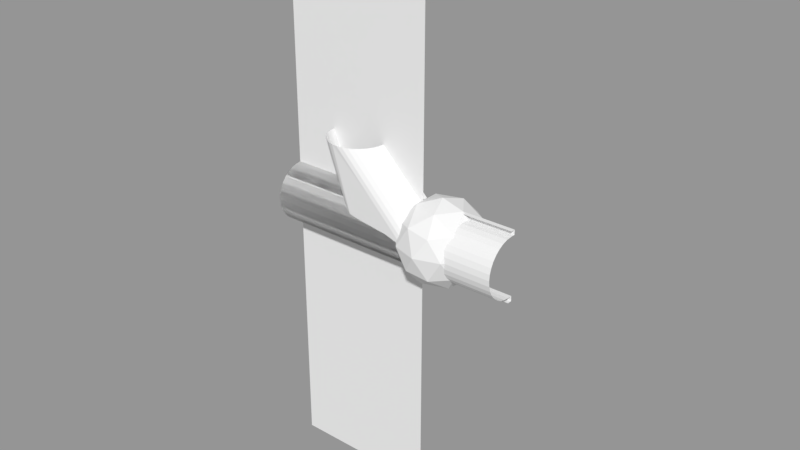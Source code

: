 # Source: Tubes.blend  (saved by Blender 2.79.0; exported with 4.5.12 LTS)
import bpy
from mathutils import Matrix  # noqa: F401  (used for matrix-valued properties, if any)

bpy.ops.wm.read_factory_settings(use_empty=True)
scene = bpy.context.scene
scene.name = 'Scene'

# ---- collections
col_collection_1 = bpy.data.collections.new('Collection 1'); scene.collection.children.link(col_collection_1)

# ---- materials (node trees are filled in below, after node groups)
mat_straighttubemat = bpy.data.materials.new('StraightTubeMat')
mat_straighttubemat.alpha_threshold = 0.0
mat_straighttubemat.use_transparent_shadow = False
mat_straighttubemat.roughness = 0.5
mat_material = bpy.data.materials.new('Material')
mat_material.alpha_threshold = 0.0
mat_material.use_transparent_shadow = False
mat_material.roughness = 0.5
mat_curvetubemat = bpy.data.materials.new('CurveTubeMat')
mat_curvetubemat.alpha_threshold = 0.0
mat_curvetubemat.use_transparent_shadow = False
mat_curvetubemat.roughness = 0.5

# ---- material node trees

# ---- meshes
me_starttube = bpy.data.meshes.new('StartTube')
me_starttube.from_pydata([(-8.097, 31.02, 80.0), (-14.02, 29.22, 80.0), (-19.47, 26.3, 80.0), (-24.26, 22.38, 80.0), (-28.18, 17.59, 80.0), (-31.1, 12.14, 80.0), (-32.9, 6.217, 80.0), (-33.5, 0.06002, 80.0), (-32.9, -6.097, 80.0), (-31.1, -12.02, 80.0), (-28.18, -17.47, 80.0), (-24.26, -22.26, 80.0), (-19.47, -26.18, 80.0), (-14.02, -29.1, 80.0), (-8.097, -30.9, 80.0), (-1.94, -31.5, 80.0), (-1.94, 31.62, 80.0), (-1.94, 31.62, -80.0), (3.0, -31.5, -80.0), (3.0, 31.62, -80.0), (3.0, 31.62, 80.0), (3.0, -31.5, 80.0), (-1.94, -31.5, -80.0), (-8.097, -30.9, -80.0), (-14.02, -29.1, -80.0), (-19.47, -26.18, -80.0), (-24.26, -22.26, -80.0), (-28.18, -17.47, -80.0), (-31.1, -12.02, -80.0), (-32.9, -6.097, -80.0), (-33.5, 0.06002, -80.0), (-32.9, 6.217, -80.0), (-31.1, 12.14, -80.0), (-28.18, 17.59, -80.0), (-24.26, 22.38, -80.0), (-19.47, 26.3, -80.0), (-14.02, 29.22, -80.0), (-8.097, 31.02, -80.0), (-1.94, -36.61, 80.0), (3.0, -36.61, -80.0), (3.0, -36.61, 80.0), (-1.94, -36.61, -80.0), (-1.94, 37.12, 80.0), (-1.94, 37.12, -80.0), (3.0, 37.12, -80.0), (3.0, 37.12, 80.0)], [], [(25, 26, 11, 12), (33, 34, 3, 4), (21, 40, 39, 18), (24, 25, 12, 13), (22, 23, 14, 15), (32, 33, 4, 5), (31, 32, 5, 6), (37, 17, 16, 0), (27, 28, 9, 10), (23, 24, 13, 14), (30, 31, 6, 7), (34, 35, 2, 3), (36, 37, 0, 1), (35, 36, 1, 2), (28, 29, 8, 9), (29, 30, 7, 8), (26, 27, 10, 11), (41, 39, 40, 38), (42, 45, 44, 43), (19, 44, 45, 20), (20, 16, 17, 19), (18, 22, 15, 21)])
_uv = me_starttube.uv_layers.new(name='UVMap')
_uv.uv.foreach_set('vector', [0.1161, 0.0001407, 0.1548, 0.0001406, 0.1548, 0.9999, 0.1161, 0.9999, 0.4254, 0.0001403, 0.4641, 0.0001402, 0.4641, 0.9999, 0.4254, 0.9999, 0.7782, 0.9998, 0.7462, 0.9998, 0.7462, 0.0001403, 0.7782, 0.0001402, 0.07746, 0.0001408, 0.1161, 0.0001407, 0.1161, 0.9999, 0.07746, 0.9999, 0.0001402, 0.000141, 0.0388, 0.0001409, 0.0388, 0.9999, 0.0001427, 0.9999, 0.3867, 0.0001403, 0.4254, 0.0001403, 0.4254, 0.9999, 0.3867, 0.9999, 0.3481, 0.0001403, 0.3867, 0.0001403, 0.3867, 0.9999, 0.3481, 0.9999, 0.58, 0.0001402, 0.6187, 0.0001402, 0.6187, 0.9999, 0.58, 0.9999, 0.1934, 0.0001405, 0.2321, 0.0001405, 0.2321, 0.9999, 0.1934, 0.9999, 0.0388, 0.0001409, 0.07746, 0.0001408, 0.07746, 0.9999, 0.0388, 0.9999, 0.3094, 0.0001404, 0.3481, 0.0001403, 0.3481, 0.9999, 0.3094, 0.9999, 0.4641, 0.0001402, 0.5027, 0.0001402, 0.5027, 0.9999, 0.4641, 0.9999, 0.5414, 0.0001402, 0.58, 0.0001402, 0.58, 0.9999, 0.5414, 0.9999, 0.5027, 0.0001402, 0.5414, 0.0001402, 0.5414, 0.9999, 0.5027, 0.9999, 0.2321, 0.0001405, 0.2708, 0.0001404, 0.2708, 0.9999, 0.2321, 0.9999, 0.2708, 0.0001404, 0.3094, 0.0001404, 0.3094, 0.9999, 0.2708, 0.9999, 0.1548, 0.0001406, 0.1934, 0.0001405, 0.1934, 0.9999, 0.1548, 0.9999, 0.7154, 0.0001402, 0.7462, 0.0001403, 0.7462, 0.9998, 0.7154, 0.9998, 0.7151, 0.9998, 0.6842, 0.9998, 0.6842, 0.0001402, 0.7151, 0.0001402, 0.6498, 0.0001403, 0.6842, 0.0001402, 0.6842, 0.9998, 0.6498, 0.9998, 0.6498, 0.9998, 0.619, 0.9998, 0.619, 0.0001404, 0.6498, 0.0001403, 0.7782, 0.0001402, 0.809, 0.0001402, 0.809, 0.9998, 0.7782, 0.9998])
me_starttube.materials.append(mat_straighttubemat)
me_starttube.use_remesh_preserve_volume = False
me_starttube.use_remesh_preserve_attributes = False
me_starttube.use_mirror_vertex_groups = False
me_starttube.update()
me_starttube_001 = bpy.data.meshes.new('StartTube.001')
me_starttube_001.from_pydata([(-1.94, 31.62, -80.0), (3.0, -31.5, -80.0), (3.0, 31.62, -80.0), (-1.94, -31.5, -80.0), (-8.097, -30.9, -80.0), (-14.02, -29.1, -80.0), (-19.47, -26.18, -80.0), (-24.26, -22.26, -80.0), (-28.18, -17.47, -80.0), (-31.1, -12.02, -80.0), (-32.9, -6.097, -80.0), (-33.5, 0.06002, -80.0), (-32.9, 6.217, -80.0), (-31.1, 12.14, -80.0), (-28.18, 17.59, -80.0), (-24.26, 22.38, -80.0), (-19.47, 26.3, -80.0), (-14.02, 29.22, -80.0), (-8.097, 31.02, -80.0), (3.0, -36.61, -80.0), (-1.94, -36.61, -80.0), (-1.94, 37.12, -80.0), (3.0, 37.12, -80.0), (-1.94, 31.62, -179.2), (3.0, -31.5, -179.2), (3.0, 31.62, -179.2), (-1.94, -31.5, -179.2), (-8.097, -30.9, -179.2), (-14.02, -29.1, -179.2), (-19.47, -26.18, -179.2), (-24.26, -22.26, -179.2), (-28.18, -17.47, -179.2), (-31.1, -12.02, -179.2), (-32.9, -6.097, -179.2), (-33.5, 0.06001, -179.2), (-32.9, 6.217, -179.2), (-31.1, 12.14, -179.2), (-28.18, 17.59, -179.2), (-24.26, 22.38, -179.2), (-19.47, 26.3, -179.2), (-14.02, 29.22, -179.2), (-8.097, 31.02, -179.2), (3.0, -36.61, -179.2), (-1.94, -36.61, -179.2), (-1.94, 37.12, -179.2), (3.0, 37.12, -179.2)], [], [(4, 3, 26, 27), (0, 18, 41, 23), (12, 11, 34, 35), (5, 4, 27, 28), (3, 1, 24, 26), (13, 12, 35, 36), (6, 5, 28, 29), (14, 13, 36, 37), (7, 6, 29, 30), (21, 22, 45, 44), (15, 14, 37, 38), (19, 20, 43, 42), (8, 7, 30, 31), (2, 0, 23, 25), (16, 15, 38, 39), (9, 8, 31, 32), (22, 2, 25, 45), (17, 16, 39, 40), (10, 9, 32, 33), (18, 17, 40, 41), (1, 19, 42, 24), (11, 10, 33, 34)])
_uv = me_starttube_001.uv_layers.new(name='UVMap')
_uv.uv.foreach_set('vector', [0.0388, 0.0001409, 0.0001402, 0.000141, 0.0001402, 0.000141, 0.0388, 0.0001409, 0.6187, 0.0001402, 0.58, 0.0001402, 0.58, 0.0001402, 0.6187, 0.0001402, 0.3481, 0.0001403, 0.3094, 0.0001404, 0.3094, 0.0001404, 0.3481, 0.0001403, 0.07746, 0.0001408, 0.0388, 0.0001409, 0.0388, 0.0001409, 0.07746, 0.0001408, 0.809, 0.0001402, 0.7782, 0.0001402, 0.7782, 0.0001402, 0.809, 0.0001402, 0.3867, 0.0001403, 0.3481, 0.0001403, 0.3481, 0.0001403, 0.3867, 0.0001403, 0.1161, 0.0001407, 0.07746, 0.0001408, 0.07746, 0.0001408, 0.1161, 0.0001407, 0.4254, 0.0001403, 0.3867, 0.0001403, 0.3867, 0.0001403, 0.4254, 0.0001403, 0.1548, 0.0001406, 0.1161, 0.0001407, 0.1161, 0.0001407, 0.1548, 0.0001406, 0.7151, 0.0001402, 0.6842, 0.0001402, 0.6842, 0.0001402, 0.7151, 0.0001402, 0.4641, 0.0001402, 0.4254, 0.0001403, 0.4254, 0.0001403, 0.4641, 0.0001402, 0.7462, 0.0001403, 0.7154, 0.0001402, 0.7154, 0.0001402, 0.7462, 0.0001403, 0.1934, 0.0001405, 0.1548, 0.0001406, 0.1548, 0.0001406, 0.1934, 0.0001405, 0.6498, 0.0001403, 0.619, 0.0001404, 0.619, 0.0001404, 0.6498, 0.0001403, 0.5027, 0.0001402, 0.4641, 0.0001402, 0.4641, 0.0001402, 0.5027, 0.0001402, 0.2321, 0.0001405, 0.1934, 0.0001405, 0.1934, 0.0001405, 0.2321, 0.0001405, 0.6842, 0.0001402, 0.6498, 0.0001403, 0.6498, 0.0001403, 0.6842, 0.0001402, 0.5414, 0.0001402, 0.5027, 0.0001402, 0.5027, 0.0001402, 0.5414, 0.0001402, 0.2708, 0.0001404, 0.2321, 0.0001405, 0.2321, 0.0001405, 0.2708, 0.0001404, 0.58, 0.0001402, 0.5414, 0.0001402, 0.5414, 0.0001402, 0.58, 0.0001402, 0.7782, 0.0001402, 0.7462, 0.0001403, 0.7462, 0.0001403, 0.7782, 0.0001402, 0.3094, 0.0001404, 0.2708, 0.0001404, 0.2708, 0.0001404, 0.3094, 0.0001404])
me_starttube_001.materials.append(mat_straighttubemat)
me_starttube_001.use_remesh_preserve_volume = False
me_starttube_001.use_remesh_preserve_attributes = False
me_starttube_001.use_mirror_vertex_groups = False
me_starttube_001.update()
me_icosphere_001 = bpy.data.meshes.new('Icosphere.001')
me_icosphere_001.from_pydata([(-5.118, 0.0, -45.0), (27.44, -23.66, -20.12), (-17.56, -38.28, -20.12), (-17.56, 38.28, -20.12), (27.44, 23.66, -20.12), (7.32, -38.28, 20.12), (-37.68, -23.66, 20.12), (-37.68, 23.66, 20.12), (7.32, 38.28, 20.12), (35.13, 0.0, 20.12), (-5.118, 0.0, 45.0), (-12.43, -22.5, -38.28), (14.02, -13.91, -38.28), (6.711, -36.41, -23.66), (33.16, 0.0, -23.66), (14.02, 13.91, -38.28), (-28.78, 0.0, -38.28), (-36.09, -22.5, -23.66), (-12.43, 22.5, -38.28), (-36.09, 22.5, -23.66), (6.711, 36.41, -23.66), (37.68, -13.91, 0.0), (37.68, 13.91, 0.0), (-5.118, -45.0, 0.0), (21.33, -36.41, 0.0), (-31.57, -36.41, 0.0), (-31.57, 36.41, 0.0), (21.33, 36.41, 0.0), (-5.118, 45.0, 0.0), (25.85, -22.5, 23.66), (-16.95, -36.41, 23.66), (-16.95, 36.41, 23.66), (25.85, 22.5, 23.66), (2.193, -22.5, 38.28), (18.54, 0.0, 38.28), (-24.26, -13.91, 38.28), (-24.26, 13.91, 38.28), (2.193, 22.5, 38.28), (-5.118, 0.0, -40.0), (23.83, -21.03, -17.89), (-16.17, -34.03, -17.89), (-16.17, 34.03, -17.89), (23.83, 21.03, -17.89), (5.938, -34.03, 17.89), (-34.06, -21.03, 17.89), (-34.06, 21.03, 17.89), (5.938, 34.03, 17.89), (30.66, 0.0, 17.89), (-5.118, 0.0, 40.0), (-11.62, -20.0, -34.03), (11.9, -12.36, -34.03), (5.397, -32.36, -21.03), (28.91, 0.0, -21.03), (11.9, 12.36, -34.03), (-26.15, 0.0, -34.03), (-32.65, -20.0, -21.03), (-11.62, 20.0, -34.03), (-32.65, 20.0, -21.03), (5.397, 32.36, -21.03), (32.92, -12.36, 0.0), (32.92, 12.36, 0.0), (-5.118, -40.0, 0.0), (18.39, -32.36, 0.0), (-28.63, -32.36, 0.0), (-28.63, 32.36, 0.0), (18.39, 32.36, 0.0), (-5.118, 40.0, 0.0), (22.41, -20.0, 21.03), (-15.63, -32.36, 21.03), (-15.63, 32.36, 21.03), (22.41, 20.0, 21.03), (1.381, -20.0, 34.03), (15.91, 0.0, 34.03), (-22.13, -12.36, 34.03), (-22.13, 12.36, 34.03), (1.381, 20.0, 34.03), (-24.26, -13.91, 38.28), (-24.26, 13.91, 38.28), (-22.13, -12.36, 34.03), (-22.13, 12.36, 34.03), (-26.63, -9.088, 30.59), (-26.31, 9.327, 30.84), (-26.24, -8.097, 30.89), (-25.45, -1.94, 31.49), (-25.45, 3.007, 31.49), (-26.24, 9.164, 30.89), (-33.79, -6.978, 31.0), (-33.67, 7.07, 31.09), (-26.89, 9.164, 30.89), (-33.14, -1.94, 31.49), (-33.14, 3.007, 31.49), (-30.17, -8.097, 30.89), (-24.26, 13.91, 38.28), (-22.13, 12.36, 34.03), (-33.67, 7.07, 31.09), (-26.31, 9.327, 30.84), (-33.13, 20.35, 26.27), (-25.76, 15.0, 29.12), (-26.89, 9.164, 30.89), (-25.88, 15.09, 29.09), (-33.06, 9.164, 30.89), (-32.49, 15.09, 29.09), (-22.13, -12.36, 34.03), (-24.26, -13.91, 38.28), (-26.63, -9.088, 30.59), (-33.79, -6.978, 31.0), (-26.33, -15.41, 28.35), (-34.22, -21.14, 24.81), (-31.92, -19.47, 26.17), (-30.17, -8.097, 30.89), (-26.16, -14.02, 29.09), (-33.56, -19.47, 26.17), (-32.9, -14.02, 29.09), (-33.47, -8.097, 30.89), (-28.78, 0.0, -38.28), (-26.15, 0.0, -34.03), (-28.35, 0.0, -31.61), (-32.99, 12.97, -29.85), (-27.4, 3.842, -31.53), (-27.54, 3.007, -31.61), (-34.87, 0.0, -31.61), (-32.96, 9.164, -31.01), (-34.06, 3.007, -31.61), (-28.78, 0.0, -38.28), (-26.15, 0.0, -34.03), (-33.29, -13.9, -29.25), (-27.46, -4.032, -31.41), (-28.35, 0.0, -31.61), (-27.83, -1.94, -31.61), (-30.16, -8.097, -31.01), (-34.87, 0.0, -31.61), (-34.35, -1.94, -31.61), (-33.25, -8.097, -31.01), (-31.57, 36.41, 0.0), (-30.23, 34.57, 0.0), (-32.28, 34.21, -3.742), (-32.9, 34.57, 0.0), (-31.57, -36.41, 0.0), (-33.22, -32.96, 5.439), (-33.68, -33.5, 0.0), (-29.45, -33.5, 0.0), (-31.57, -36.41, 0.0), (-32.7, -32.92, -5.923), (-29.46, -33.5, 0.0), (-33.68, -33.5, 0.0), (-31.57, 36.41, 0.0), (-32.61, 34.22, 3.445), (-30.23, 34.56, 0.0), (-32.91, 34.56, 0.0)], [], [(0, 12, 11), (1, 12, 14), (0, 11, 16), (0, 16, 18), (0, 18, 15), (1, 14, 21), (2, 13, 23), (3, 19, 26), (4, 20, 27), (1, 21, 24), (2, 23, 25), (3, 26, 28), (4, 27, 22), (5, 29, 33), (6, 30, 35), (8, 31, 37), (9, 32, 34), (34, 37, 10), (34, 32, 37), (32, 8, 37), (37, 36, 10), (37, 31, 36), (31, 7, 36), (36, 35, 10), (35, 33, 10), (35, 30, 33), (30, 5, 33), (33, 34, 10), (33, 29, 34), (29, 9, 34), (22, 32, 9), (22, 27, 32), (27, 8, 32), (28, 31, 8), (28, 26, 31), (26, 7, 31), (25, 30, 6), (25, 23, 30), (23, 5, 30), (24, 29, 5), (24, 21, 29), (21, 9, 29), (27, 28, 8), (27, 20, 28), (20, 3, 28), (17, 2, 25), (23, 24, 5), (23, 13, 24), (13, 1, 24), (21, 22, 9), (21, 14, 22), (14, 4, 22), (15, 20, 4), (15, 18, 20), (18, 3, 20), (18, 19, 3), (18, 16, 19), (16, 11, 17), (11, 2, 17), (14, 15, 4), (14, 12, 15), (12, 0, 15), (11, 13, 2), (11, 12, 13), (12, 1, 13), (38, 49, 50), (39, 52, 50), (38, 54, 49), (38, 56, 54), (38, 53, 56), (39, 59, 52), (40, 61, 51), (41, 64, 57), (42, 65, 58), (39, 62, 59), (40, 63, 61), (41, 66, 64), (42, 60, 65), (43, 71, 67), (44, 73, 68), (46, 75, 69), (47, 72, 70), (72, 48, 75), (72, 75, 70), (70, 75, 46), (75, 48, 74), (75, 74, 69), (69, 74, 45), (74, 48, 73), (73, 48, 71), (73, 71, 68), (68, 71, 43), (71, 48, 72), (71, 72, 67), (67, 72, 47), (60, 47, 70), (60, 70, 65), (65, 70, 46), (66, 46, 69), (66, 69, 64), (64, 69, 45), (63, 44, 68), (63, 68, 61), (61, 68, 43), (62, 43, 67), (62, 67, 59), (59, 67, 47), (65, 46, 66), (65, 66, 58), (58, 66, 41), (55, 63, 40), (61, 43, 62), (61, 62, 51), (51, 62, 39), (59, 47, 60), (59, 60, 52), (52, 60, 42), (53, 42, 58), (53, 58, 56), (56, 58, 41), (56, 41, 57), (56, 57, 54), (54, 55, 49), (49, 55, 40), (52, 42, 53), (52, 53, 50), (50, 53, 38), (49, 40, 51), (49, 51, 50), (50, 51, 39), (35, 36, 74, 73), (6, 35, 73, 44), (6, 44, 63, 25), (17, 25, 63, 55), (17, 55, 54, 16), (16, 54, 57, 19), (19, 57, 64, 26), (26, 64, 45, 7), (7, 45, 74, 36), (77, 87, 90, 89, 86, 76), (79, 78, 80, 82, 83, 84, 85, 81), (76, 78, 79, 77), (81, 88, 87, 77, 79), (86, 91, 80, 78, 76), (81, 85, 88), (95, 97, 93), (94, 98, 95, 93, 92), (97, 99, 96, 92, 93), (96, 101, 100, 94, 92), (107, 108, 106, 102, 103), (104, 109, 105, 103, 102), (106, 110, 104, 102), (105, 113, 112, 111, 107, 103), (114, 120, 122, 121, 117), (115, 118, 119, 116), (116, 120, 114, 54), (123, 125, 132, 131, 130), (124, 127, 128, 126), (126, 129, 125, 123, 124), (133, 135, 136), (134, 135, 133), (138, 139, 137), (140, 138, 137), (137, 139, 140), (142, 143, 141), (144, 142, 141), (145, 148, 146), (146, 147, 145)])
me_icosphere_001.use_remesh_preserve_volume = False
me_icosphere_001.use_remesh_preserve_attributes = False
me_icosphere_001.use_mirror_vertex_groups = False
me_icosphere_001.update()
me_icosphere_007 = bpy.data.meshes.new('Icosphere.007')
me_icosphere_007.from_pydata([(-8.955, 11.25, 4.626), (0.3257, -11.25, 1.092), (-4.483, 11.25, 6.862), (3.767, -8.75, 3.721), (3.119, -2.652, -4.495), (8.955, 7.218, -6.656), (8.059, 11.25, -6.862), (8.581, 9.31, -6.862), (1.543, 11.25, -6.862), (2.065, 9.31, -6.862), (3.167, 3.153, -6.255), (5.473, 2.086, -6.255)], [], [(0, 1, 3, 2), (5, 7, 6, 2, 3), (0, 2, 6, 8), (4, 1, 0, 8, 9, 10), (5, 11, 4, 10, 9, 8, 6, 7), (5, 3, 1, 4, 11)])
me_icosphere_007.use_remesh_preserve_volume = False
me_icosphere_007.use_remesh_preserve_attributes = False
me_icosphere_007.use_mirror_vertex_groups = False
me_icosphere_007.update()
me_icosphere_002 = bpy.data.meshes.new('Icosphere.002')
me_icosphere_002.from_pydata([(7.788, -9.207, 4.325), (8.116, 9.207, 4.576), (8.181, -8.217, 4.625), (8.974, -2.059, 5.231), (8.974, 2.888, 5.231), (8.181, 9.045, 4.625), (0.6308, -7.098, 4.735), (0.7565, 6.95, 4.831), (7.537, 9.045, 4.625), (1.28, -2.059, 5.231), (1.28, 2.888, 5.231), (4.253, -8.217, 4.625), (-8.974, -0.1194, -2.603), (-4.721, -0.1194, -5.231), (7.788, -9.207, 4.325), (8.116, 9.207, 4.576), (8.181, -8.217, 4.625), (8.974, -2.059, 5.231), (8.974, 2.888, 5.231), (8.181, 9.045, 4.625), (0.6308, -7.098, 4.735), (0.7565, 6.95, 4.831), (7.537, 9.045, 4.625), (1.28, -2.059, 5.231), (1.28, 2.888, 5.231), (4.253, -8.217, 4.625)], [(0, 2), (2, 3), (3, 4), (4, 5), (5, 1), (7, 8), (8, 1), (6, 9), (9, 10), (10, 7), (0, 11), (11, 6)], [(12, 21, 22, 15, 13), (12, 13, 14, 25, 20), (15, 19, 18, 17, 16, 14, 13), (20, 23, 24, 21, 12), (15, 22, 19), (19, 22, 21, 24, 18), (18, 24, 23, 17), (16, 25, 14), (17, 23, 20, 25, 16)])
me_icosphere_002.use_remesh_preserve_volume = False
me_icosphere_002.use_remesh_preserve_attributes = False
me_icosphere_002.use_mirror_vertex_groups = False
me_icosphere_002.update()
me_icosphere_105 = bpy.data.meshes.new('Icosphere.105')
me_icosphere_105.from_pydata([(-8.986, -11.25, 4.626), (0.2948, 11.25, 1.092), (-4.514, -11.25, 6.862), (3.736, 8.75, 3.721), (8.028, -11.25, -6.862), (3.392, 1.718, -5.102), (8.986, -7.408, -6.779), (5.443, -2.086, -6.255), (8.837, -8.243, -6.862), (1.512, -11.25, -6.862), (3.423, -2.086, -6.255), (2.321, -8.243, -6.862), (8.028, -11.25, -6.862), (3.392, 1.718, -5.102), (8.986, -7.408, -6.779), (5.443, -2.086, -6.255), (8.837, -8.243, -6.862), (1.512, -11.25, -6.862), (3.423, -2.086, -6.255), (2.321, -8.243, -6.862)], [], [(1, 0, 2, 3), (12, 2, 0, 17), (6, 7, 5, 1, 3), (4, 8, 6, 3, 2), (5, 10, 11, 9, 0, 1), (15, 14, 16, 12, 17, 19, 18, 13)])
me_icosphere_105.use_remesh_preserve_volume = False
me_icosphere_105.use_remesh_preserve_attributes = False
me_icosphere_105.use_mirror_vertex_groups = False
me_icosphere_105.update()
me_icosphere_103 = bpy.data.meshes.new('Icosphere.103')
me_icosphere_103.from_pydata([(2.186, -0.9649, -11.83), (-9.643, -9.559, 11.83), (5.627, -3.465, -9.2), (9.643, 8.896, 11.83), (-4.888, -11.1, 11.83), (8.039, 11.1, 11.83), (5.989, 10.74, 8.087), (5.37, 11.1, 11.83)], [], [(3, 4, 2), (1, 4, 3, 5, 7), (0, 6, 5, 3, 2), (0, 2, 4, 1), (7, 6, 0, 1)])
me_icosphere_103.use_remesh_preserve_volume = False
me_icosphere_103.use_remesh_preserve_attributes = False
me_icosphere_103.use_mirror_vertex_groups = False
me_icosphere_103.update()
me_icosphere_101 = bpy.data.meshes.new('Icosphere.101')
me_icosphere_101.from_pydata([(-0.9619, 0.0, -10.06), (-3.51, -13.91, 10.06), (-3.51, 13.91, 10.06), (3.51, 0.0, -7.826), (1.245, -12.36, 10.06), (1.245, 12.36, 10.06)], [], [(0, 1, 2), (3, 5, 4), (1, 4, 5, 2), (2, 5, 3, 0), (0, 3, 4, 1)])
me_icosphere_101.use_remesh_preserve_volume = False
me_icosphere_101.use_remesh_preserve_attributes = False
me_icosphere_101.use_mirror_vertex_groups = False
me_icosphere_101.update()
me_icosphere_100 = bpy.data.meshes.new('Icosphere.100')
me_icosphere_100.from_pydata([(-5.087, 11.25, -8.296), (4.194, -11.25, -11.83), (-7.635, -2.656, 11.83), (-0.6144, 11.25, -6.06), (7.635, -8.75, -9.2), (-2.88, -1.111, 11.83)], [], [(0, 1, 2), (3, 5, 4), (1, 4, 5, 2), (0, 2, 5, 3), (0, 3, 4, 1)])
me_icosphere_100.use_remesh_preserve_volume = False
me_icosphere_100.use_remesh_preserve_attributes = False
me_icosphere_100.use_mirror_vertex_groups = False
me_icosphere_100.update()
me_icosphere_099 = bpy.data.meshes.new('Icosphere.099')
me_icosphere_099.from_pydata([(2.186, 0.4314, -11.83), (-9.643, 9.026, 11.83), (5.627, 2.931, -9.2), (-4.888, 10.57, 11.83), (9.643, -9.429, 11.83), (5.573, -9.993, 5.906), (8.814, -10.57, 11.83), (4.594, -10.57, 11.83)], [], [(1, 0, 5, 7), (3, 4, 2), (0, 2, 4, 6, 5), (0, 1, 3, 2), (6, 7, 5), (3, 1, 7, 6, 4)])
me_icosphere_099.use_remesh_preserve_volume = False
me_icosphere_099.use_remesh_preserve_attributes = False
me_icosphere_099.use_mirror_vertex_groups = False
me_icosphere_099.update()
me_icosphere_092 = bpy.data.meshes.new('Icosphere.092')
me_icosphere_092.from_pydata([(4.21, 1.899, 7.826), (-4.888, 10.57, -10.06), (9.643, -9.432, -10.06), (0.5922, -0.7294, 10.06), (-9.643, 9.023, -10.06), (5.052, -10.03, -4.623), (4.59, -10.57, -10.06), (8.818, -10.57, -10.06)], [], [(1, 0, 2), (4, 6, 5, 3), (0, 3, 5, 7, 2), (1, 4, 3, 0), (5, 6, 7), (2, 7, 6, 4, 1)])
me_icosphere_092.use_remesh_preserve_volume = False
me_icosphere_092.use_remesh_preserve_attributes = False
me_icosphere_092.use_mirror_vertex_groups = False
me_icosphere_092.update()
me_icosphere_086 = bpy.data.meshes.new('Icosphere.086')
me_icosphere_086.from_pydata([(4.21, -2.433, 7.826), (9.643, 8.899, -10.06), (-4.888, -11.1, -10.06), (0.5922, 0.1959, 10.06), (-9.643, -9.556, -10.06), (5.658, 10.76, -6.618), (8.043, 11.1, -10.06), (5.365, 11.1, -10.06)], [], [(1, 0, 2), (1, 6, 5, 3, 0), (0, 3, 4, 2), (2, 4, 7, 6, 1), (5, 7, 4, 3), (6, 7, 5)])
me_icosphere_086.use_remesh_preserve_volume = False
me_icosphere_086.use_remesh_preserve_attributes = False
me_icosphere_086.use_mirror_vertex_groups = False
me_icosphere_086.update()
me_icosphere_085 = bpy.data.meshes.new('Icosphere.085')
me_icosphere_085.from_pydata([(6.927, 9.2, 6.06), (-2.171, 0.5317, -11.83), (1.845, -11.83, 9.2), (3.309, 11.83, 8.296), (-6.927, 2.077, -11.83), (-2.408, -11.83, 11.83)], [], [(1, 0, 2), (4, 5, 3), (0, 3, 5, 2), (2, 5, 4, 1), (0, 1, 4, 3)])
me_icosphere_085.use_remesh_preserve_volume = False
me_icosphere_085.use_remesh_preserve_attributes = False
me_icosphere_085.use_mirror_vertex_groups = False
me_icosphere_085.update()
me_icosphere_084 = bpy.data.meshes.new('Icosphere.084')
me_icosphere_084.from_pydata([(0.3694, -12.36, -11.83), (0.3694, 12.36, -11.83), (4.386, 0.0, 9.2), (-4.386, -13.91, -11.83), (-4.386, 13.91, -11.83), (0.1326, 0.0, 11.83)], [], [(1, 2, 0), (4, 3, 5), (0, 3, 4, 1), (2, 1, 4, 5), (0, 2, 5, 3)])
me_icosphere_084.use_remesh_preserve_volume = False
me_icosphere_084.use_remesh_preserve_attributes = False
me_icosphere_084.use_mirror_vertex_groups = False
me_icosphere_084.update()
me_icosphere_083 = bpy.data.meshes.new('Icosphere.083')
me_icosphere_083.from_pydata([(6.927, -9.2, 6.06), (-2.171, -0.5317, -11.83), (1.845, 11.83, 9.2), (3.309, -11.83, 8.296), (-6.927, -2.077, -11.83), (-2.408, 11.83, 11.83)], [], [(1, 2, 0), (4, 3, 5), (2, 5, 3, 0), (1, 0, 3, 4), (1, 4, 5, 2)])
me_icosphere_083.use_remesh_preserve_volume = False
me_icosphere_083.use_remesh_preserve_attributes = False
me_icosphere_083.use_mirror_vertex_groups = False
me_icosphere_083.update()
me_icosphere_082 = bpy.data.meshes.new('Icosphere.082')
me_icosphere_082.from_pydata([(-3.101, 11.83, -4.365), (-8.818, -11.83, -0.8322), (0.5167, 9.2, -6.602), (-4.565, -11.83, -3.461), (0.9128, -4.759, 6.602), (8.273, -2.502, 6.346), (1.446, 8.525, 1.784), (8.818, 3.169, 4.626), (7.693, -2.664, 6.395), (8.698, 3.256, 4.6), (1.52, -2.664, 6.395), (2.089, 3.256, 4.6)], [], [(0, 1, 4, 10, 11, 6), (2, 7, 5, 3), (1, 3, 5, 8, 4), (0, 6, 9, 7, 2), (0, 2, 3, 1), (8, 10, 4), (7, 9, 11, 10, 8, 5), (6, 11, 9)])
me_icosphere_082.use_remesh_preserve_volume = False
me_icosphere_082.use_remesh_preserve_attributes = False
me_icosphere_082.use_mirror_vertex_groups = False
me_icosphere_082.update()
me_icosphere_080 = bpy.data.meshes.new('Icosphere.080')
me_icosphere_080.from_pydata([(0.7167, -9.2, -6.554), (-4.365, 11.83, -3.413), (-2.901, -11.83, -4.317), (-8.618, 11.83, -0.7842), (8.144, 2.741, 6.143), (0.987, 4.85, 6.554), (8.448, -3.583, 3.903), (0.5595, -9.314, 0.3634), (2.856, -7.646, 1.732), (4.609, 3.731, 6.443), (8.618, -2.189, 4.648), (1.214, -7.646, 1.732), (1.881, -2.189, 4.648), (1.311, 3.731, 6.443)], [], [(1, 4, 10, 6, 0), (3, 2, 7, 11, 12, 13, 5), (0, 6, 8, 7, 2), (1, 3, 5, 9, 4), (1, 0, 2, 3), (8, 11, 7), (8, 6, 10, 12, 11), (9, 13, 12, 10, 4), (5, 13, 9)])
me_icosphere_080.use_remesh_preserve_volume = False
me_icosphere_080.use_remesh_preserve_attributes = False
me_icosphere_080.use_mirror_vertex_groups = False
me_icosphere_080.update()
me_icosphere_102 = bpy.data.meshes.new('Icosphere.102')
me_icosphere_102.from_pydata([(-5.087, -11.25, -8.296), (4.194, 11.25, -11.83), (-7.635, 2.656, 11.83), (-0.6144, -11.25, -6.06), (7.635, 8.75, -9.2), (-2.88, 1.111, 11.83)], [], [(1, 0, 2), (4, 5, 3), (2, 0, 3, 5), (1, 2, 5, 4), (1, 4, 3, 0)])
me_icosphere_102.use_remesh_preserve_volume = False
me_icosphere_102.use_remesh_preserve_attributes = False
me_icosphere_102.use_mirror_vertex_groups = False
me_icosphere_102.update()
me_front = bpy.data.meshes.new('Front')
me_front.from_pydata([(-35.84, 31.02, -80.0), (-29.92, 29.22, -80.0), (-24.47, 26.3, -80.0), (-19.68, 22.38, -80.0), (-15.76, 17.59, -80.0), (-12.84, 12.14, -80.0), (-11.04, 6.217, -80.0), (-10.44, 0.06001, -80.0), (-11.04, -6.097, -80.0), (-12.84, -12.02, -80.0), (-15.76, -17.47, -80.0), (-19.68, -22.26, -80.0), (-24.47, -26.18, -80.0), (-29.92, -29.1, -80.0), (-35.84, -30.9, -80.0), (-42.0, -31.5, -80.0), (-41.99, 31.62, 80.0), (-41.99, -31.5, 80.0), (-35.84, -30.9, 80.0), (-29.91, -29.1, 80.0), (-24.46, -26.18, 80.0), (-19.68, -22.26, 80.0), (-15.75, -17.47, 80.0), (-12.83, -12.02, 80.0), (-11.04, -6.097, 80.0), (-10.43, 0.06003, 80.0), (-11.04, 6.217, 80.0), (-12.83, 12.14, 80.0), (-15.75, 17.59, 80.0), (-19.68, 22.38, 80.0), (-24.46, 26.3, 80.0), (-29.91, 29.22, 80.0), (-35.84, 31.02, 80.0), (-42.0, 31.62, -80.0)], [], [(20, 21, 11, 12), (28, 29, 3, 4), (19, 20, 12, 13), (17, 18, 14, 15), (27, 28, 4, 5), (26, 27, 5, 6), (22, 23, 9, 10), (18, 19, 13, 14), (25, 26, 6, 7), (29, 30, 2, 3), (31, 32, 0, 1), (30, 31, 1, 2), (23, 24, 8, 9), (24, 25, 7, 8), (21, 22, 10, 11), (16, 33, 0, 32)])
_uv = me_front.uv_layers.new(name='UVMap')
_uv.uv.foreach_set('vector', [0.1161, 0.0001407, 0.1548, 0.0001406, 0.1548, 0.9999, 0.1161, 0.9999, 0.4254, 0.0001403, 0.4641, 0.0001402, 0.4641, 0.9999, 0.4254, 0.9999, 0.07746, 0.0001408, 0.1161, 0.0001407, 0.1161, 0.9999, 0.07746, 0.9999, 0.0001402, 0.000141, 0.0388, 0.0001409, 0.0388, 0.9999, 0.0001427, 0.9999, 0.3867, 0.0001403, 0.4254, 0.0001403, 0.4254, 0.9999, 0.3867, 0.9999, 0.3481, 0.0001403, 0.3867, 0.0001403, 0.3867, 0.9999, 0.3481, 0.9999, 0.1934, 0.0001405, 0.2321, 0.0001405, 0.2321, 0.9999, 0.1934, 0.9999, 0.0388, 0.0001409, 0.07746, 0.0001408, 0.07746, 0.9999, 0.0388, 0.9999, 0.3094, 0.0001404, 0.3481, 0.0001403, 0.3481, 0.9999, 0.3094, 0.9999, 0.4641, 0.0001402, 0.5027, 0.0001402, 0.5027, 0.9999, 0.4641, 0.9999, 0.5414, 0.0001402, 0.58, 0.0001402, 0.58, 0.9999, 0.5414, 0.9999, 0.5027, 0.0001402, 0.5414, 0.0001402, 0.5414, 0.9999, 0.5027, 0.9999, 0.2321, 0.0001405, 0.2708, 0.0001404, 0.2708, 0.9999, 0.2321, 0.9999, 0.2708, 0.0001404, 0.3094, 0.0001404, 0.3094, 0.9999, 0.2708, 0.9999, 0.1548, 0.0001406, 0.1934, 0.0001405, 0.1934, 0.9999, 0.1548, 0.9999, 0.0, 0.0, 0.0, 0.0, 0.58, 0.9999, 0.58, 0.0001402])
me_front.materials.append(mat_straighttubemat)
me_front.use_remesh_preserve_volume = False
me_front.use_remesh_preserve_attributes = False
me_front.use_mirror_vertex_groups = False
me_front.update()
me_plane = bpy.data.meshes.new('Plane')
me_plane.from_pydata([(-300.0, -80.0, -1.642e-05), (300.0, -80.0, 9.616e-06), (-300.0, 80.0, -9.514e-06), (300.0, 80.0, 1.652e-05)], [], [(0, 1, 3, 2)])
_uv = me_plane.uv_layers.new(name='UVMap')
_uv.uv.foreach_set('vector', [9.998e-05, 0.0001004, 0.9999, 9.998e-05, 0.9999, 0.9999, 0.0001004, 0.9999])
me_plane.use_remesh_preserve_volume = False
me_plane.use_remesh_preserve_attributes = False
me_plane.use_mirror_vertex_groups = False
me_plane.update()
me_sphere = bpy.data.meshes.new('Sphere')
me_sphere.from_pydata([(1.377, 5.051, 4.744), (1.377, 3.324, -5.049), (1.377, 3.324, 5.049), (2.598, 4.545, 4.744), (3.672, 5.619, 3.868), (4.469, 6.416, 2.524), (4.893, 6.84, 0.8767), (4.893, 6.84, -0.8767), (4.469, 6.416, -2.524), (3.672, 5.619, -3.868), (2.598, 4.545, -4.744), (3.104, 3.324, 4.744), (4.622, 3.324, 3.868), (5.749, 3.324, 2.524), (6.349, 3.324, 0.8767), (6.349, 3.324, -0.8767), (5.749, 3.324, -2.524), (4.622, 3.324, -3.868), (3.104, 3.324, -4.744), (2.598, 2.103, 4.744), (3.672, 1.029, 3.868), (4.469, 0.2322, 2.524), (4.893, -0.1919, 0.8767), (4.893, -0.1919, -0.8767), (4.469, 0.2322, -2.524), (3.672, 1.029, -3.868), (2.598, 2.103, -4.744), (1.377, 1.597, 4.744), (1.377, 0.07863, 3.868), (1.377, -1.048, 2.524), (1.377, -1.648, 0.8767), (1.377, -1.648, -0.8767), (1.377, -1.048, -2.524), (1.377, 0.07863, -3.868), (1.377, 1.597, -4.744), (0.1557, 2.103, 4.744), (-0.918, 1.029, 3.868), (-1.715, 0.2322, 2.524), (-2.139, -0.1919, 0.8767), (-2.139, -0.1919, -0.8767), (-1.715, 0.2322, -2.524), (-0.918, 1.029, -3.868), (0.1557, 2.103, -4.744), (-0.3501, 3.324, 4.744), (-1.869, 3.324, 3.868), (-2.996, 3.324, 2.524), (-3.595, 3.324, 0.8767), (-3.595, 3.324, -0.8767), (-2.996, 3.324, -2.524), (-1.869, 3.324, -3.868), (-0.3501, 3.324, -4.744), (0.1557, 4.545, 4.744), (-0.918, 5.619, 3.868), (-1.715, 6.416, 2.524), (-2.139, 6.84, 0.8767), (-2.139, 6.84, -0.8767), (-1.715, 6.416, -2.524), (-0.918, 5.619, -3.868), (0.1557, 4.545, -4.744), (1.377, 6.569, 3.868), (1.377, 7.696, 2.524), (1.377, 8.296, 0.8767), (1.377, 8.296, -0.8767), (1.377, 7.696, -2.524), (1.377, 6.569, -3.868), (1.377, 5.051, -4.744), (5.3, -8.111, 5.955), (5.3, -8.111, -5.955), (-9.483, -1.989, 5.955), (-9.483, -1.989, -5.955), (1.306, 4.629, 4.056), (1.306, 3.153, -4.317), (1.306, 3.153, 4.317), (2.35, 4.197, 4.056), (3.268, 5.115, 3.307), (3.949, 5.796, 2.158), (4.312, 6.159, 0.7496), (4.312, 6.159, -0.7496), (3.949, 5.796, -2.158), (3.268, 5.115, -3.307), (2.35, 4.197, -4.056), (2.782, 3.153, 4.056), (4.08, 3.153, 3.307), (5.044, 3.153, 2.158), (5.557, 3.153, 0.7496), (5.557, 3.153, -0.7496), (5.044, 3.153, -2.158), (4.08, 3.153, -3.307), (2.782, 3.153, -4.056), (2.35, 2.109, 4.056), (3.268, 1.191, 3.307), (3.949, 0.5093, 2.158), (4.312, 0.1467, 0.7496), (4.312, 0.1467, -0.7496), (3.949, 0.5093, -2.158), (3.268, 1.191, -3.307), (2.35, 2.109, -4.056), (1.306, 1.676, 4.056), (1.306, 0.378, 3.307), (1.306, -0.5856, 2.158), (1.306, -1.098, 0.7496), (1.306, -1.098, -0.7496), (1.306, -0.5856, -2.158), (1.306, 0.378, -3.307), (1.306, 1.676, -4.056), (0.2619, 2.109, 4.056), (-0.6562, 1.191, 3.307), (-1.338, 0.5093, 2.158), (-1.7, 0.1467, 0.7496), (-1.7, 0.1467, -0.7496), (-1.338, 0.5093, -2.158), (-0.6562, 1.191, -3.307), (0.2619, 2.109, -4.056), (-0.1706, 3.153, 4.056), (-1.469, 3.153, 3.307), (-2.432, 3.153, 2.158), (-2.945, 3.153, 0.7496), (-2.945, 3.153, -0.7496), (-2.432, 3.153, -2.158), (-1.469, 3.153, -3.307), (-0.1706, 3.153, -4.056), (0.2619, 4.197, 4.056), (-0.6562, 5.115, 3.307), (-1.338, 5.796, 2.158), (-1.7, 6.159, 0.7496), (-1.7, 6.159, -0.7496), (-1.338, 5.796, -2.158), (-0.6562, 5.115, -3.307), (0.2619, 4.197, -4.056), (1.306, 5.927, 3.307), (1.306, 6.891, 2.158), (1.306, 7.404, 0.7496), (1.306, 7.404, -0.7496), (1.306, 6.891, -2.158), (1.306, 5.927, -3.307), (1.306, 4.629, -4.056)], [], [(65, 64, 9, 10), (62, 61, 6, 7), (59, 0, 3, 4), (1, 65, 10), (63, 62, 7, 8), (60, 59, 4, 5), (64, 63, 8, 9), (61, 60, 5, 6), (0, 2, 3), (3, 2, 11), (7, 6, 14, 15), (1, 10, 18), (14, 13, 21, 22), (11, 2, 19), (18, 17, 25, 26), (15, 14, 22, 23), (12, 11, 19, 20), (1, 18, 26), (16, 15, 23, 24), (13, 12, 20, 21), (17, 16, 24, 25), (1, 26, 34), (19, 2, 27), (23, 22, 30, 31), (33, 32, 40, 41), (30, 29, 37, 38), (27, 2, 35), (34, 33, 41, 42), (39, 31, 67, 69), (28, 27, 35, 36), (1, 34, 42), (32, 31, 39, 40), (29, 28, 36, 37), (39, 38, 46, 47), (1, 42, 50), (35, 2, 43), (48, 47, 55, 56), (45, 44, 52, 53), (49, 48, 56, 57), (46, 45, 53, 54), (43, 2, 51), (50, 49, 57, 58), (47, 46, 54, 55), (44, 43, 51, 52), (1, 50, 58), (51, 2, 0), (55, 54, 61, 62), (1, 58, 65), (30, 38, 68, 66), (38, 39, 69, 68), (31, 30, 66, 67), (135, 80, 79, 134), (132, 77, 76, 131), (129, 74, 73, 70), (71, 80, 135), (133, 78, 77, 132), (130, 75, 74, 129), (134, 79, 78, 133), (131, 76, 75, 130), (70, 73, 72), (73, 81, 72), (77, 85, 84, 76), (71, 88, 80), (84, 92, 91, 83), (81, 89, 72), (88, 96, 95, 87), (85, 93, 92, 84), (82, 90, 89, 81), (71, 96, 88), (86, 94, 93, 85), (83, 91, 90, 82), (87, 95, 94, 86), (71, 104, 96), (89, 97, 72), (93, 101, 100, 92), (103, 111, 110, 102), (100, 108, 107, 99), (97, 105, 72), (104, 112, 111, 103), (98, 106, 105, 97), (71, 112, 104), (102, 110, 109, 101), (99, 107, 106, 98), (109, 117, 116, 108), (71, 120, 112), (105, 113, 72), (118, 126, 125, 117), (115, 123, 122, 114), (119, 127, 126, 118), (116, 124, 123, 115), (113, 121, 72), (120, 128, 127, 119), (117, 125, 124, 116), (114, 122, 121, 113), (71, 128, 120), (121, 70, 72), (125, 132, 131, 124), (71, 135, 128), (108, 100, 101, 109), (3, 11, 81, 73), (12, 82, 81, 11), (13, 83, 82, 12), (14, 84, 83, 13), (6, 76, 84, 14), (6, 5, 75, 76), (5, 4, 74, 75), (4, 3, 73, 74), (51, 0, 70, 121), (59, 129, 70, 0), (60, 130, 129, 59), (61, 131, 130, 60), (54, 124, 131, 61), (54, 53, 123, 124), (53, 52, 122, 123), (52, 51, 121, 122), (43, 113, 105, 35), (44, 114, 113, 43), (45, 115, 114, 44), (46, 116, 115, 45), (46, 38, 108, 116), (38, 37, 107, 108), (37, 36, 106, 107), (36, 35, 105, 106), (27, 97, 89, 19), (28, 98, 97, 27), (29, 99, 98, 28), (30, 100, 99, 29), (22, 92, 100, 30), (22, 21, 91, 92), (21, 20, 90, 91), (20, 19, 89, 90), (15, 85, 77, 7), (16, 86, 85, 15), (8, 7, 77, 78), (17, 87, 86, 16), (9, 8, 78, 79), (18, 88, 87, 17), (10, 9, 79, 80), (10, 80, 88, 18), (55, 62, 132, 125), (63, 133, 132, 62), (64, 134, 133, 63), (65, 135, 134, 64), (56, 55, 125, 126), (57, 56, 126, 127), (58, 57, 127, 128), (58, 128, 135, 65), (39, 47, 117, 109), (48, 118, 117, 47), (40, 39, 109, 110), (49, 119, 118, 48), (50, 120, 119, 49), (41, 40, 110, 111), (42, 41, 111, 112), (42, 112, 120, 50), (31, 101, 93, 23), (32, 102, 101, 31), (33, 103, 102, 32), (34, 104, 103, 33), (34, 26, 96, 104), (26, 25, 95, 96), (25, 24, 94, 95), (24, 23, 93, 94)])
_uv = me_sphere.uv_layers.new(name='UVMap')
_uv.uv.foreach_set('vector', [0.3028, 0.3007, 0.3198, 0.349, 0.2472, 0.349, 0.2642, 0.3007, 0.3391, 0.4494, 0.3391, 0.5006, 0.2279, 0.5006, 0.2279, 0.4494, 0.3198, 0.6011, 0.3028, 0.6494, 0.2642, 0.6494, 0.2472, 0.6011, 0.8021, 0.8466, 0.8215, 0.7997, 0.849, 0.8271, 0.3324, 0.3986, 0.3391, 0.4494, 0.2279, 0.4494, 0.2346, 0.3986, 0.3324, 0.5514, 0.3198, 0.6011, 0.2472, 0.6011, 0.2346, 0.5514, 0.3198, 0.349, 0.3324, 0.3986, 0.2346, 0.3986, 0.2472, 0.349, 0.3391, 0.5006, 0.3324, 0.5514, 0.2346, 0.5514, 0.2279, 0.5006, 0.849, 0.6894, 0.8021, 0.7088, 0.8215, 0.6619, 0.8215, 0.6619, 0.8021, 0.7088, 0.7827, 0.6619, 0.0003415, 0.3958, 0.0003415, 0.3446, 0.1115, 0.3446, 0.1115, 0.3958, 0.8021, 0.8466, 0.849, 0.8271, 0.849, 0.866, 0.1307, 0.7967, 0.124, 0.8475, 0.02624, 0.8475, 0.01954, 0.7967, 0.7827, 0.6619, 0.8021, 0.7088, 0.7552, 0.6894, 0.09442, 0.5968, 0.1114, 0.6451, 0.03884, 0.6451, 0.05581, 0.5968, 0.1307, 0.7455, 0.1307, 0.7967, 0.01954, 0.7967, 0.01954, 0.7455, 0.1114, 0.8971, 0.09442, 0.9455, 0.05581, 0.9455, 0.03884, 0.8971, 0.8021, 0.8466, 0.849, 0.866, 0.8215, 0.8935, 0.124, 0.6947, 0.1307, 0.7455, 0.01954, 0.7455, 0.02624, 0.6947, 0.124, 0.8475, 0.1114, 0.8971, 0.03884, 0.8971, 0.02624, 0.8475, 0.1114, 0.6451, 0.124, 0.6947, 0.02624, 0.6947, 0.03884, 0.6451, 0.8021, 0.8466, 0.8215, 0.8935, 0.7827, 0.8935, 0.7552, 0.6894, 0.8021, 0.7088, 0.7552, 0.7282, 0.9324, 0.639, 0.9836, 0.639, 0.9836, 0.7502, 0.9324, 0.7502, 0.3034, 0.7664, 0.2538, 0.779, 0.2538, 0.6813, 0.3034, 0.6939, 0.4919, 0.653, 0.4852, 0.7038, 0.3874, 0.7038, 0.3807, 0.653, 0.7552, 0.7282, 0.8021, 0.7088, 0.7827, 0.7557, 0.3517, 0.7494, 0.3034, 0.7664, 0.3034, 0.6939, 0.3517, 0.7108, 0.2393, 0.0003415, 0.3424, 0.04179, 0.434, 0.2916, 0.0003415, 0.1173, 0.4726, 0.7534, 0.4556, 0.8018, 0.417, 0.8018, 0.4, 0.7534, 0.8021, 0.8466, 0.7827, 0.8935, 0.7552, 0.866, 0.2538, 0.779, 0.203, 0.7857, 0.203, 0.6746, 0.2538, 0.6813, 0.4852, 0.7038, 0.4726, 0.7534, 0.4, 0.7534, 0.3874, 0.7038, 0.203, 0.8698, 0.203, 0.8186, 0.3141, 0.8186, 0.3141, 0.8698, 0.8021, 0.8466, 0.7552, 0.866, 0.7552, 0.8271, 0.7827, 0.7557, 0.8021, 0.7088, 0.8215, 0.7557, 0.4919, 0.3959, 0.4986, 0.4467, 0.3874, 0.4467, 0.3941, 0.3959, 0.4919, 0.5487, 0.4793, 0.5983, 0.4067, 0.5983, 0.3941, 0.5487, 0.4793, 0.3463, 0.4919, 0.3959, 0.3941, 0.3959, 0.4067, 0.3463, 0.4986, 0.4979, 0.4919, 0.5487, 0.3941, 0.5487, 0.3874, 0.4979, 0.8215, 0.7557, 0.8021, 0.7088, 0.849, 0.7282, 0.4623, 0.298, 0.4793, 0.3463, 0.4067, 0.3463, 0.4237, 0.298, 0.4986, 0.4467, 0.4986, 0.4979, 0.3874, 0.4979, 0.3874, 0.4467, 0.4793, 0.5983, 0.4623, 0.6466, 0.4237, 0.6466, 0.4067, 0.5983, 0.8021, 0.8466, 0.7552, 0.8271, 0.7827, 0.7997, 0.849, 0.7282, 0.8021, 0.7088, 0.849, 0.6894, 0.3647, 0.8773, 0.3647, 0.826, 0.4758, 0.826, 0.4758, 0.8773, 0.8021, 0.8466, 0.7827, 0.7997, 0.8215, 0.7997, 0.639, 0.3994, 0.6805, 0.2963, 0.9303, 0.2047, 0.756, 0.6384, 0.6805, 0.2963, 0.639, 0.2662, 0.6487, 0.0003415, 0.9303, 0.2047, 0.3424, 0.04179, 0.3725, 0.0003417, 0.6384, 0.01002, 0.434, 0.2916, 0.6701, 0.639, 0.7031, 0.639, 0.7176, 0.6804, 0.6555, 0.6804, 0.639, 0.7662, 0.7341, 0.7662, 0.7341, 0.81, 0.639, 0.81, 0.6555, 0.8959, 0.7176, 0.8959, 0.7031, 0.9372, 0.6701, 0.9372, 0.9127, 0.7911, 0.9294, 0.8313, 0.8961, 0.8313, 0.6448, 0.7228, 0.7283, 0.7228, 0.7341, 0.7662, 0.639, 0.7662, 0.6448, 0.8534, 0.7283, 0.8534, 0.7176, 0.8959, 0.6555, 0.8959, 0.6555, 0.6804, 0.7176, 0.6804, 0.7283, 0.7228, 0.6448, 0.7228, 0.639, 0.81, 0.7341, 0.81, 0.7283, 0.8534, 0.6448, 0.8534, 0.9529, 0.8555, 0.9529, 0.8888, 0.9127, 0.8722, 0.9529, 0.8888, 0.9294, 0.9124, 0.9127, 0.8722, 0.01223, 0.4194, 0.1073, 0.4194, 0.1073, 0.4632, 0.01223, 0.4632, 0.9127, 0.7911, 0.9529, 0.8077, 0.9294, 0.8313, 0.1073, 0.4632, 0.2023, 0.4632, 0.1966, 0.5066, 0.113, 0.5066, 0.9294, 0.9124, 0.8961, 0.9124, 0.9127, 0.8722, 0.1383, 0.2923, 0.1713, 0.2923, 0.1858, 0.3336, 0.1238, 0.3336, 0.1073, 0.4194, 0.2023, 0.4194, 0.2023, 0.4632, 0.1073, 0.4632, 0.1238, 0.5491, 0.1858, 0.5491, 0.1713, 0.5904, 0.1383, 0.5904, 0.9127, 0.7911, 0.9529, 0.7744, 0.9529, 0.8077, 0.113, 0.376, 0.1966, 0.376, 0.2023, 0.4194, 0.1073, 0.4194, 0.113, 0.5066, 0.1966, 0.5066, 0.1858, 0.5491, 0.1238, 0.5491, 0.1238, 0.3336, 0.1858, 0.3336, 0.1966, 0.376, 0.113, 0.376, 0.9127, 0.7911, 0.9294, 0.7509, 0.9529, 0.7744, 0.8961, 0.9124, 0.8725, 0.8888, 0.9127, 0.8722, 0.9163, 0.6509, 0.9163, 0.746, 0.8725, 0.746, 0.8725, 0.6509, 0.535, 0.3336, 0.597, 0.3336, 0.6078, 0.376, 0.5242, 0.376, 0.5185, 0.4632, 0.6135, 0.4632, 0.6078, 0.5066, 0.5242, 0.5066, 0.8725, 0.8888, 0.8725, 0.8555, 0.9127, 0.8722, 0.5495, 0.2923, 0.5825, 0.2923, 0.597, 0.3336, 0.535, 0.3336, 0.535, 0.5491, 0.597, 0.5491, 0.5825, 0.5904, 0.5495, 0.5904, 0.9127, 0.7911, 0.8961, 0.7509, 0.9294, 0.7509, 0.5242, 0.376, 0.6078, 0.376, 0.6135, 0.4194, 0.5185, 0.4194, 0.5242, 0.5066, 0.6078, 0.5066, 0.597, 0.5491, 0.535, 0.5491, 0.2072, 0.8858, 0.3022, 0.8858, 0.3022, 0.9296, 0.2072, 0.9296, 0.9127, 0.7911, 0.8725, 0.7744, 0.8961, 0.7509, 0.8725, 0.8555, 0.8961, 0.832, 0.9127, 0.8722, 0.5242, 0.6748, 0.6078, 0.6748, 0.6135, 0.7182, 0.5185, 0.7182, 0.5242, 0.8054, 0.6078, 0.8054, 0.597, 0.8479, 0.535, 0.8479, 0.535, 0.6324, 0.597, 0.6324, 0.6078, 0.6748, 0.5242, 0.6748, 0.5185, 0.762, 0.6135, 0.762, 0.6078, 0.8054, 0.5242, 0.8054, 0.8961, 0.832, 0.9294, 0.832, 0.9127, 0.8722, 0.5495, 0.5911, 0.5825, 0.5911, 0.597, 0.6324, 0.535, 0.6324, 0.5185, 0.7182, 0.6135, 0.7182, 0.6135, 0.762, 0.5185, 0.762, 0.535, 0.8479, 0.597, 0.8479, 0.5825, 0.8892, 0.5495, 0.8892, 0.9127, 0.7911, 0.8725, 0.8077, 0.8725, 0.7744, 0.9294, 0.832, 0.9529, 0.8555, 0.9127, 0.8722, 0.3689, 0.9008, 0.4639, 0.9008, 0.4639, 0.9446, 0.3689, 0.9446, 0.9127, 0.7911, 0.8961, 0.8313, 0.8725, 0.8077, 0.6135, 0.4632, 0.5185, 0.4632, 0.5185, 0.4194, 0.6135, 0.4194, 0.8215, 0.6619, 0.7827, 0.6619, 0.7816, 0.639, 0.8148, 0.639, 0.1114, 0.8971, 0.1309, 0.9098, 0.1164, 0.9512, 0.09442, 0.9455, 0.124, 0.8475, 0.1452, 0.8581, 0.1345, 0.9005, 0.1114, 0.8971, 0.1307, 0.7967, 0.1535, 0.8042, 0.1477, 0.8476, 0.124, 0.8475, 0.0003415, 0.3446, 0.01223, 0.321, 0.1073, 0.321, 0.1115, 0.3446, 0.2279, 0.5006, 0.2346, 0.5514, 0.2087, 0.5528, 0.203, 0.5094, 0.2346, 0.5514, 0.2472, 0.6011, 0.2229, 0.6067, 0.2121, 0.5643, 0.2472, 0.6011, 0.2642, 0.6494, 0.2421, 0.6578, 0.2275, 0.6165, 0.849, 0.7282, 0.849, 0.6894, 0.8718, 0.696, 0.8718, 0.7293, 0.3198, 0.6011, 0.3394, 0.6165, 0.3249, 0.6578, 0.3028, 0.6494, 0.3324, 0.5514, 0.3549, 0.5643, 0.3441, 0.6067, 0.3198, 0.6011, 0.3391, 0.5006, 0.364, 0.5094, 0.3582, 0.5528, 0.3324, 0.5514, 0.3647, 0.826, 0.3689, 0.8025, 0.4639, 0.8025, 0.4758, 0.826, 0.3874, 0.4979, 0.3941, 0.5487, 0.3704, 0.5488, 0.3647, 0.5054, 0.3941, 0.5487, 0.4067, 0.5983, 0.3837, 0.6017, 0.3729, 0.5593, 0.4067, 0.5983, 0.4237, 0.6466, 0.4017, 0.6523, 0.3872, 0.611, 0.8215, 0.7557, 0.8148, 0.7761, 0.7816, 0.7761, 0.7827, 0.7557, 0.4793, 0.5983, 0.4981, 0.607, 0.4836, 0.6483, 0.4623, 0.6466, 0.4919, 0.5487, 0.5108, 0.5559, 0.5, 0.5984, 0.4793, 0.5983, 0.4986, 0.4979, 0.5178, 0.5035, 0.512, 0.5469, 0.4919, 0.5487, 0.3141, 0.8186, 0.203, 0.8186, 0.2072, 0.8025, 0.3022, 0.8025, 0.3807, 0.653, 0.3874, 0.7038, 0.3704, 0.7006, 0.3647, 0.6572, 0.3874, 0.7038, 0.4, 0.7534, 0.3815, 0.751, 0.3707, 0.7086, 0.4, 0.7534, 0.417, 0.8018, 0.3967, 0.8004, 0.3822, 0.7591, 0.7552, 0.7282, 0.7348, 0.7293, 0.7348, 0.696, 0.7552, 0.6894, 0.4726, 0.7534, 0.4904, 0.7591, 0.4759, 0.8004, 0.4556, 0.8018, 0.4852, 0.7038, 0.5019, 0.7086, 0.4911, 0.751, 0.4726, 0.7534, 0.4919, 0.653, 0.508, 0.6572, 0.5023, 0.7006, 0.4852, 0.7038, 0.9836, 0.639, 0.9997, 0.6509, 0.9997, 0.746, 0.9836, 0.7502, 0.01954, 0.7967, 0.02624, 0.8475, 0.006073, 0.8457, 0.0003415, 0.8023, 0.02624, 0.8475, 0.03884, 0.8971, 0.01811, 0.8972, 0.007337, 0.8547, 0.03884, 0.8971, 0.05581, 0.9455, 0.03451, 0.9471, 0.02, 0.9058, 0.1115, 0.3958, 0.1073, 0.4194, 0.01223, 0.4194, 0.0003415, 0.3958, 0.124, 0.6947, 0.1477, 0.6946, 0.1535, 0.738, 0.1307, 0.7455, 0.2346, 0.3986, 0.2279, 0.4494, 0.203, 0.4407, 0.2087, 0.3972, 0.1114, 0.6451, 0.1345, 0.6417, 0.1452, 0.6841, 0.124, 0.6947, 0.2472, 0.349, 0.2346, 0.3986, 0.2121, 0.3858, 0.2229, 0.3433, 0.09442, 0.5968, 0.1164, 0.5911, 0.1309, 0.6324, 0.1114, 0.6451, 0.2642, 0.3007, 0.2472, 0.349, 0.2275, 0.3336, 0.2421, 0.2923, 0.849, 0.8271, 0.8718, 0.8338, 0.8718, 0.867, 0.849, 0.866, 0.3647, 0.8773, 0.4758, 0.8773, 0.4639, 0.9008, 0.3689, 0.9008, 0.3324, 0.3986, 0.3582, 0.3972, 0.364, 0.4407, 0.3391, 0.4494, 0.3198, 0.349, 0.3441, 0.3433, 0.3549, 0.3858, 0.3324, 0.3986, 0.3028, 0.3007, 0.3249, 0.2923, 0.3394, 0.3336, 0.3198, 0.349, 0.3941, 0.3959, 0.3874, 0.4467, 0.3647, 0.4392, 0.3704, 0.3958, 0.4067, 0.3463, 0.3941, 0.3959, 0.3729, 0.3853, 0.3837, 0.3429, 0.4237, 0.298, 0.4067, 0.3463, 0.3872, 0.3336, 0.4017, 0.2923, 0.7827, 0.7997, 0.7816, 0.7768, 0.8148, 0.7768, 0.8215, 0.7997, 0.203, 0.8698, 0.3141, 0.8698, 0.3022, 0.8858, 0.2072, 0.8858, 0.4919, 0.3959, 0.512, 0.3977, 0.5178, 0.4411, 0.4986, 0.4467, 0.2538, 0.6813, 0.203, 0.6746, 0.2071, 0.6585, 0.2505, 0.6642, 0.4793, 0.3463, 0.5, 0.3462, 0.5108, 0.3887, 0.4919, 0.3959, 0.4623, 0.298, 0.4836, 0.2963, 0.4981, 0.3376, 0.4793, 0.3463, 0.3034, 0.6939, 0.2538, 0.6813, 0.2585, 0.6646, 0.301, 0.6753, 0.3517, 0.7108, 0.3034, 0.6939, 0.309, 0.676, 0.3503, 0.6906, 0.7552, 0.866, 0.7348, 0.867, 0.7348, 0.8338, 0.7552, 0.8271, 0.9324, 0.7502, 0.9163, 0.746, 0.9163, 0.6509, 0.9324, 0.639, 0.2538, 0.779, 0.2505, 0.7961, 0.2071, 0.8018, 0.203, 0.7857, 0.3034, 0.7664, 0.301, 0.785, 0.2585, 0.7957, 0.2538, 0.779, 0.3517, 0.7494, 0.3503, 0.7697, 0.309, 0.7843, 0.3034, 0.7664, 0.7827, 0.8935, 0.8215, 0.8935, 0.8148, 0.9139, 0.7816, 0.9139, 0.05581, 0.5968, 0.03884, 0.6451, 0.02, 0.6364, 0.03451, 0.5951, 0.03884, 0.6451, 0.02624, 0.6947, 0.007337, 0.6875, 0.01811, 0.645, 0.02624, 0.6947, 0.01954, 0.7455, 0.0003415, 0.7399, 0.006073, 0.6965])
me_sphere.materials.append(mat_material)
me_sphere.use_remesh_preserve_volume = False
me_sphere.use_remesh_preserve_attributes = False
me_sphere.use_mirror_vertex_groups = False
me_sphere.update()
me_cylinder_004 = bpy.data.meshes.new('Cylinder.004')
me_cylinder_004.from_pydata([(-8.097, -80.03, 30.95), (-14.02, -80.03, 29.15), (-19.47, -80.03, 26.23), (-24.26, -80.03, 22.31), (-28.18, -80.03, 17.53), (-31.1, -80.03, 12.07), (-32.9, -80.03, 6.156), (-33.5, -80.03, 3.974e-05), (-32.9, -80.03, -6.155), (-31.1, -80.03, -12.07), (-28.18, -80.03, -17.53), (-24.26, -80.03, -22.31), (-19.47, -80.03, -26.23), (-14.02, -80.03, -29.15), (-8.097, -80.03, -30.95), (-1.94, -80.03, -31.55), (-1.94, -80.03, 31.55), (-1.94, 31.62, -80.0), (3.0, -31.5, -80.0), (3.0, 31.62, -80.0), (3.0, -80.03, 31.55), (3.0, -80.03, -31.55), (-1.94, -31.5, -80.0), (-8.097, -30.9, -80.0), (-14.02, -29.1, -80.0), (-19.47, -26.18, -80.0), (-24.26, -22.26, -80.0), (-28.18, -17.47, -80.0), (-31.1, -12.02, -80.0), (-32.9, -6.097, -80.0), (-33.5, 0.06002, -80.0), (-32.9, 6.217, -80.0), (-31.1, 12.14, -80.0), (-28.18, 17.59, -80.0), (-24.26, 22.38, -80.0), (-19.47, 26.3, -80.0), (-14.02, 29.22, -80.0), (-8.097, 31.02, -80.0), (-12.45, -1.329, -1.604), (-29.53, -9.87, -10.14), (-1.94, -55.76, -55.78), (-19.47, -53.1, -53.12), (-31.32, -12.83, -13.1), (-17.9, -2.788, -3.062), (-22.69, -4.75, -5.024), (-32.9, -43.06, -43.08), (-0.3677, -0.1281, -0.4035), (-26.61, -7.142, -7.415), (-28.18, -48.75, -48.76), (-24.26, -51.14, -51.16), (4.572, -0.1281, -0.4035), (-8.097, -55.46, -55.47), (-14.02, -54.56, -54.58), (-31.1, -46.02, -46.04), (-6.525, -0.4314, -0.7067), (-33.5, -39.98, -40.0), (-1.94, -80.03, -37.81), (3.0, -37.16, -80.01), (3.0, -80.03, -37.81), (-1.94, -37.16, -80.01), (-1.955, -80.03, 37.42), (-1.955, 36.64, -80.01), (2.985, 36.64, -80.01), (2.985, -80.03, 37.42), (-0.3825, 4.418, 4.137), (4.557, 4.418, 4.137)], [], [(41, 49, 11, 12), (47, 44, 3, 4), (52, 41, 12, 13), (40, 51, 14, 15), (39, 47, 4, 5), (42, 39, 5, 6), (54, 46, 16, 0), (48, 53, 9, 10), (51, 52, 13, 14), (55, 42, 6, 7), (44, 43, 2, 3), (38, 54, 0, 1), (43, 38, 1, 2), (53, 45, 8, 9), (45, 55, 7, 8), (49, 48, 10, 11), (26, 27, 48, 49), (29, 30, 55, 45), (28, 29, 45, 53), (35, 36, 38, 43), (36, 37, 54, 38), (34, 35, 43, 44), (30, 31, 42, 55), (23, 24, 52, 51), (27, 28, 53, 48), (37, 17, 46, 54), (31, 32, 39, 42), (32, 33, 47, 39), (22, 23, 51, 40), (24, 25, 41, 52), (33, 34, 44, 47), (25, 26, 49, 41), (58, 57, 18, 21), (57, 58, 56, 59), (64, 65, 62, 61), (60, 63, 65, 64), (50, 65, 63, 20), (19, 62, 65, 50), (20, 16, 46, 50), (46, 17, 19, 50), (18, 22, 15, 21)])
_uv = me_cylinder_004.uv_layers.new(name='UVMap')
_uv.uv.foreach_set('vector', [0.1094, 0.4858, 0.1423, 0.4867, 0.1452, 0.7329, 0.1111, 0.7163, 0.4809, 0.4947, 0.5078, 0.4954, 0.3795, 0.9127, 0.3489, 0.8937, 0.07443, 0.4848, 0.1094, 0.4858, 0.1111, 0.7163, 0.07525, 0.7039, 0.0001029, 0.4828, 0.0378, 0.4839, 0.03804, 0.6963, 0.000103, 0.6936, 0.4559, 0.494, 0.4809, 0.4947, 0.3489, 0.8937, 0.3193, 0.8734, 0.4327, 0.4934, 0.4559, 0.494, 0.3193, 0.8734, 0.2905, 0.8522, 0.6014, 0.4979, 0.6358, 0.4988, 0.512, 0.9672, 0.4774, 0.9573, 0.1729, 0.4875, 0.2013, 0.4882, 0.2072, 0.776, 0.1772, 0.7531, 0.0378, 0.4839, 0.07443, 0.4848, 0.07525, 0.7039, 0.03804, 0.6963, 0.2536, 0.4896, 0.4327, 0.4934, 0.2905, 0.8522, 0.263, 0.8265, 0.5078, 0.4954, 0.5371, 0.4962, 0.4111, 0.9298, 0.3795, 0.9127, 0.5685, 0.497, 0.6014, 0.4979, 0.4774, 0.9573, 0.4438, 0.9448, 0.5371, 0.4962, 0.5685, 0.497, 0.4438, 0.9448, 0.4111, 0.9298, 0.2013, 0.4882, 0.228, 0.4889, 0.2356, 0.8008, 0.2072, 0.776, 0.228, 0.4889, 0.2536, 0.4896, 0.263, 0.8265, 0.2356, 0.8008, 0.1423, 0.4867, 0.1729, 0.4875, 0.1772, 0.7531, 0.1452, 0.7329, 0.1585, 0.2409, 0.1915, 0.2224, 0.1729, 0.4875, 0.1423, 0.4867, 0.2523, 0.1778, 0.2811, 0.1536, 0.2536, 0.4896, 0.228, 0.4889, 0.2227, 0.2011, 0.2523, 0.1778, 0.228, 0.4889, 0.2013, 0.4882, 0.4346, 0.05832, 0.4681, 0.04514, 0.5685, 0.497, 0.5371, 0.4962, 0.4681, 0.04514, 0.5023, 0.03439, 0.6014, 0.4979, 0.5685, 0.497, 0.4021, 0.07372, 0.4346, 0.05832, 0.5371, 0.4962, 0.5078, 0.4954, 0.2811, 0.1536, 0.3099, 0.1294, 0.4327, 0.4934, 0.2536, 0.4896, 0.0495, 0.2718, 0.08708, 0.2661, 0.07443, 0.4848, 0.0378, 0.4839, 0.1915, 0.2224, 0.2227, 0.2011, 0.2013, 0.4882, 0.1729, 0.4875, 0.5023, 0.03439, 0.5374, 0.02631, 0.6358, 0.4988, 0.6014, 0.4979, 0.3099, 0.1294, 0.3398, 0.1098, 0.4559, 0.494, 0.4327, 0.4934, 0.3398, 0.1098, 0.3705, 0.09106, 0.4809, 0.4947, 0.4559, 0.494, 0.01148, 0.2724, 0.0495, 0.2718, 0.0378, 0.4839, 0.0001029, 0.4828, 0.08708, 0.2661, 0.1236, 0.2557, 0.1094, 0.4858, 0.07443, 0.4848, 0.3705, 0.09106, 0.4021, 0.07372, 0.5078, 0.4954, 0.4809, 0.4947, 0.1236, 0.2557, 0.1585, 0.2409, 0.1423, 0.4867, 0.1094, 0.4858, 0.7551, 0.362, 0.7575, 0.02267, 0.7801, 0.000103, 0.7801, 0.3869, 0.7575, 0.02267, 0.7551, 0.362, 0.7273, 0.3618, 0.7297, 0.02247, 0.7271, 0.5012, 0.6982, 0.5005, 0.5867, 0.006775, 0.6141, 0.0001029, 0.5907, 0.9999, 0.5637, 0.992, 0.6982, 0.5005, 0.7271, 0.5012, 0.6641, 0.4996, 0.6982, 0.5005, 0.5637, 0.992, 0.5396, 0.974, 0.5653, 0.02104, 0.5867, 0.006775, 0.6982, 0.5005, 0.6641, 0.4996, 0.5396, 0.974, 0.512, 0.9672, 0.6358, 0.4988, 0.6641, 0.4996, 0.6358, 0.4988, 0.5374, 0.02631, 0.5653, 0.02104, 0.6641, 0.4996, 0.7801, 0.000103, 0.808, 0.0001029, 0.808, 0.3869, 0.7801, 0.3869])
me_cylinder_004.materials.append(mat_curvetubemat)
me_cylinder_004.use_remesh_preserve_volume = False
me_cylinder_004.use_remesh_preserve_attributes = False
me_cylinder_004.use_mirror_vertex_groups = False
me_cylinder_004.update()

# ---- objects
ob_starttube = bpy.data.objects.new('StartTube', me_starttube)
ob_buggrips = bpy.data.objects.new('BugGrips', me_starttube_001)
ob_eggshell = bpy.data.objects.new('EggShell', me_icosphere_001)
ob_eggpiece12 = bpy.data.objects.new('EggPiece12', me_icosphere_007)
ob_eggpiece2 = bpy.data.objects.new('EggPiece2', me_icosphere_002)
ob_eggpiece11 = bpy.data.objects.new('EggPiece11', me_icosphere_105)
ob_eggpiece7 = bpy.data.objects.new('EggPiece7', me_icosphere_103)
ob_eggpiece8 = bpy.data.objects.new('EggPiece8', me_icosphere_101)
ob_eggpiece10 = bpy.data.objects.new('EggPiece10', me_icosphere_100)
ob_eggpiece6 = bpy.data.objects.new('EggPiece6', me_icosphere_099)
ob_eggpiece13 = bpy.data.objects.new('EggPiece13', me_icosphere_092)
ob_eggpiece14 = bpy.data.objects.new('EggPiece14', me_icosphere_086)
ob_eggpiece5 = bpy.data.objects.new('EggPiece5', me_icosphere_085)
ob_eggpiece15 = bpy.data.objects.new('EggPiece15', me_icosphere_084)
ob_eggpiece4 = bpy.data.objects.new('EggPiece4', me_icosphere_083)
ob_eggpiece3 = bpy.data.objects.new('EggPiece3', me_icosphere_082)
ob_eggpiece1 = bpy.data.objects.new('EggPiece1', me_icosphere_080)
ob_eggpiece9 = bpy.data.objects.new('EggPiece9', me_icosphere_102)
ob_front = bpy.data.objects.new('Front', me_front)
ob_cuttemplate = bpy.data.objects.new('CutTemplate', me_front)
ob_background = bpy.data.objects.new('Background', me_plane)
ob_torch = bpy.data.objects.new('Torch', me_sphere)
ob_curvetube = bpy.data.objects.new('CurveTube', me_cylinder_004)
ob_straighttube = bpy.data.objects.new('StraightTube', me_starttube)

# ---- transforms, parenting, visibility, modifiers, constraints
ob_starttube.location = (0.0, 0.0, 0.0)
ob_starttube.rotation_euler = (-1.571, -0.0, 1.571)
ob_starttube.scale = (1.0, 0.9997, 1.0)
ob_starttube.lock_scale = (True, True, True)
ob_starttube.lineart.crease_threshold = 0.0
ob_buggrips.parent = ob_starttube
ob_buggrips.matrix_parent_inverse = Matrix(((7.55e-08, 1.0, -4.237e-22, 0.0), (-7.552e-08, 5.702e-15, -1.0, 0.0), (-1.0, 7.55e-08, 7.55e-08, 0.0), (0.0, 0.0, 0.0, 1.0)))
ob_buggrips.location = (0.0, 0.0, 0.0)
ob_buggrips.rotation_euler = (-1.571, -0.0, 1.571)
ob_buggrips.scale = (1.0, 0.9997, 1.0)
ob_buggrips.lock_scale = (True, True, True)
ob_buggrips.lineart.crease_threshold = 0.0
ob_eggshell.parent = ob_starttube
ob_eggshell.matrix_parent_inverse = Matrix(((7.55e-08, 1.0, -4.237e-22, 0.0), (-7.552e-08, 5.702e-15, -1.0, 0.0), (-1.0, 7.55e-08, 7.55e-08, 0.0), (0.0, 0.0, 0.0, 1.0)))
ob_eggshell.location = (106.0, 0.0, 0.0)
ob_eggshell.lineart.crease_threshold = 0.0
ob_eggpiece12.parent = ob_eggshell
ob_eggpiece12.matrix_parent_inverse = Matrix(((1.0, 0.0, 0.0, -106.0), (0.0, 1.0, -4.235e-22, -0.0), (0.0, -8.47e-22, 1.0, -0.0), (0.0, 0.0, 0.0, 1.0)))
ob_eggpiece12.location = (69.57, -11.25, -24.75)
ob_eggpiece12.lineart.crease_threshold = 0.0
ob_eggpiece2.parent = ob_eggshell
ob_eggpiece2.matrix_parent_inverse = Matrix(((1.0, 0.0, 0.0, -106.0), (0.0, 1.0, -4.235e-22, -0.0), (0.0, -8.47e-22, 1.0, -0.0), (0.0, 0.0, 0.0, 1.0)))
ob_eggpiece2.location = (71.56, 0.1194, 26.26)
ob_eggpiece2.lineart.crease_threshold = 0.0
ob_eggpiece11.parent = ob_eggshell
ob_eggpiece11.matrix_parent_inverse = Matrix(((1.0, 0.0, 0.0, -106.0), (0.0, 1.0, -4.235e-22, -0.0), (0.0, -8.47e-22, 1.0, -0.0), (0.0, 0.0, 0.0, 1.0)))
ob_eggpiece11.location = (69.6, 11.25, -24.75)
ob_eggpiece11.lineart.crease_threshold = 0.0
ob_eggpiece7.parent = ob_eggshell
ob_eggpiece7.matrix_parent_inverse = Matrix(((1.0, 0.0, 0.0, -106.0), (0.0, 1.0, -4.235e-22, -0.0), (0.0, -8.47e-22, 1.0, -0.0), (0.0, 0.0, 0.0, 1.0)))
ob_eggpiece7.location = (67.71, 23.46, -11.83)
ob_eggpiece7.lineart.crease_threshold = 0.0
ob_eggpiece8.parent = ob_eggshell
ob_eggpiece8.matrix_parent_inverse = Matrix(((1.0, 0.0, 0.0, -106.0), (0.0, 1.0, -4.235e-22, -0.0), (0.0, -8.47e-22, 1.0, -0.0), (0.0, 0.0, 0.0, 1.0)))
ob_eggpiece8.location = (61.58, -4.262e-21, -10.06)
ob_eggpiece8.lineart.crease_threshold = 0.0
ob_eggpiece10.parent = ob_eggshell
ob_eggpiece10.matrix_parent_inverse = Matrix(((1.0, 0.0, 0.0, -106.0), (0.0, 1.0, -4.235e-22, -0.0), (0.0, -8.47e-22, 1.0, -0.0), (0.0, 0.0, 0.0, 1.0)))
ob_eggpiece10.location = (65.7, -11.25, -11.83)
ob_eggpiece10.lineart.crease_threshold = 0.0
ob_eggpiece6.parent = ob_eggshell
ob_eggpiece6.matrix_parent_inverse = Matrix(((1.0, 0.0, 0.0, -106.0), (0.0, 1.0, -4.235e-22, -0.0), (0.0, -8.47e-22, 1.0, -0.0), (0.0, 0.0, 0.0, 1.0)))
ob_eggpiece6.location = (67.71, -22.93, -11.83)
ob_eggpiece6.lineart.crease_threshold = 0.0
ob_eggpiece13.parent = ob_eggshell
ob_eggpiece13.matrix_parent_inverse = Matrix(((1.0, 0.0, 0.0, -106.0), (0.0, 1.0, -4.235e-22, -0.0), (0.0, -8.47e-22, 1.0, -0.0), (0.0, 0.0, 0.0, 1.0)))
ob_eggpiece13.location = (67.71, -22.93, 10.06)
ob_eggpiece13.lineart.crease_threshold = 0.0
ob_eggpiece14.parent = ob_eggshell
ob_eggpiece14.matrix_parent_inverse = Matrix(((1.0, 0.0, 0.0, -106.0), (0.0, 1.0, -4.235e-22, -0.0), (0.0, -8.47e-22, 1.0, -0.0), (0.0, 0.0, 0.0, 1.0)))
ob_eggpiece14.location = (67.71, 23.46, 10.06)
ob_eggpiece14.lineart.crease_threshold = 0.0
ob_eggpiece5.parent = ob_eggshell
ob_eggpiece5.matrix_parent_inverse = Matrix(((1.0, 0.0, 0.0, -106.0), (0.0, 1.0, -4.235e-22, -0.0), (0.0, -8.47e-22, 1.0, -0.0), (0.0, 0.0, 0.0, 1.0)))
ob_eggpiece5.location = (65.0, 11.83, 11.83)
ob_eggpiece5.lineart.crease_threshold = 0.0
ob_eggpiece15.parent = ob_eggshell
ob_eggpiece15.matrix_parent_inverse = Matrix(((1.0, 0.0, 0.0, -106.0), (0.0, 1.0, -4.235e-22, -0.0), (0.0, -8.47e-22, 1.0, -0.0), (0.0, 0.0, 0.0, 1.0)))
ob_eggpiece15.location = (62.45, 5.01e-21, 11.83)
ob_eggpiece15.lineart.crease_threshold = 0.0
ob_eggpiece4.parent = ob_eggshell
ob_eggpiece4.matrix_parent_inverse = Matrix(((1.0, 0.0, 0.0, -106.0), (0.0, 1.0, -4.235e-22, -0.0), (0.0, -8.47e-22, 1.0, -0.0), (0.0, 0.0, 0.0, 1.0)))
ob_eggpiece4.location = (65.0, -11.83, 11.83)
ob_eggpiece4.lineart.crease_threshold = 0.0
ob_eggpiece3.parent = ob_eggshell
ob_eggpiece3.matrix_parent_inverse = Matrix(((1.0, 0.0, 0.0, -106.0), (0.0, 1.0, -4.235e-22, -0.0), (0.0, -8.47e-22, 1.0, -0.0), (0.0, 0.0, 0.0, 1.0)))
ob_eggpiece3.location = (71.41, 11.83, 24.49)
ob_eggpiece3.lineart.crease_threshold = 0.0
ob_eggpiece1.parent = ob_eggshell
ob_eggpiece1.matrix_parent_inverse = Matrix(((1.0, 0.0, 0.0, -106.0), (0.0, 1.0, -4.235e-22, -0.0), (0.0, -8.47e-22, 1.0, -0.0), (0.0, 0.0, 0.0, 1.0)))
ob_eggpiece1.location = (71.21, -11.83, 24.44)
ob_eggpiece1.lineart.crease_threshold = 0.0
ob_eggpiece9.parent = ob_eggshell
ob_eggpiece9.matrix_parent_inverse = Matrix(((1.0, 0.0, 0.0, -106.0), (0.0, 1.0, -4.235e-22, -0.0), (0.0, -8.47e-22, 1.0, -0.0), (0.0, 0.0, 0.0, 1.0)))
ob_eggpiece9.location = (65.7, 11.25, -11.83)
ob_eggpiece9.lineart.crease_threshold = 0.0
ob_front.parent = ob_starttube
ob_front.matrix_parent_inverse = Matrix(((7.55e-08, 1.0, -4.237e-22, 0.0), (-7.552e-08, 5.702e-15, -1.0, 0.0), (-1.0, 7.55e-08, 7.55e-08, 0.0), (0.0, 0.0, 0.0, 1.0)))
ob_front.location = (0.0, 45.0, 0.0)
ob_front.rotation_euler = (-1.571, -0.0, 1.571)
ob_front.scale = (1.0, 0.9997, 1.0)
ob_front.lock_scale = (True, True, True)
ob_front.lineart.crease_threshold = 0.0
ob_cuttemplate.location = (0.0, 45.0, 0.0)
ob_cuttemplate.rotation_euler = (-1.571, -0.0, 1.571)
ob_cuttemplate.scale = (1.0, 0.9997, 1.0)
ob_cuttemplate.lock_scale = (True, True, True)
ob_cuttemplate.hide_viewport = True
ob_cuttemplate.lineart.crease_threshold = 0.0
ob_background.location = (0.0, -2.764, 0.0)
ob_background.rotation_euler = (0.0, 1.571, 1.571)
ob_background.lineart.crease_threshold = 0.0
ob_torch.location = (0.0, 0.0, 0.0)
ob_torch.rotation_euler = (0.0, -0.0, 0.3926)
ob_torch.lineart.crease_threshold = 0.0
ob_curvetube.location = (0.0, 0.0, 0.0)
ob_curvetube.rotation_euler = (-1.571, -0.0, 1.571)
ob_curvetube.scale = (1.0, 0.9997, 1.0)
ob_curvetube.lock_scale = (True, True, True)
ob_curvetube.lineart.crease_threshold = 0.0
ob_straighttube.location = (0.0, 0.0, 0.0)
ob_straighttube.rotation_euler = (-1.571, -0.0, 1.571)
ob_straighttube.scale = (1.0, 0.9997, 1.0)
ob_straighttube.lock_scale = (True, True, True)
ob_straighttube.lineart.crease_threshold = 0.0

# ---- collection membership
col_collection_1.objects.link(ob_starttube)
col_collection_1.objects.link(ob_buggrips)
col_collection_1.objects.link(ob_eggshell)
col_collection_1.objects.link(ob_eggpiece12)
col_collection_1.objects.link(ob_eggpiece2)
col_collection_1.objects.link(ob_eggpiece11)
col_collection_1.objects.link(ob_eggpiece7)
col_collection_1.objects.link(ob_eggpiece8)
col_collection_1.objects.link(ob_eggpiece10)
col_collection_1.objects.link(ob_eggpiece6)
col_collection_1.objects.link(ob_eggpiece13)
col_collection_1.objects.link(ob_eggpiece14)
col_collection_1.objects.link(ob_eggpiece5)
col_collection_1.objects.link(ob_eggpiece15)
col_collection_1.objects.link(ob_eggpiece4)
col_collection_1.objects.link(ob_eggpiece3)
col_collection_1.objects.link(ob_eggpiece1)
col_collection_1.objects.link(ob_eggpiece9)
col_collection_1.objects.link(ob_front)
col_collection_1.objects.link(ob_cuttemplate)
col_collection_1.objects.link(ob_background)
col_collection_1.objects.link(ob_torch)
col_collection_1.objects.link(ob_curvetube)
col_collection_1.objects.link(ob_straighttube)

# ---- scene / render settings (as saved in the file)
scene.frame_start = 1; scene.frame_end = 250; scene.frame_set(190)
scene.render.engine = 'BLENDER_EEVEE_NEXT'
scene.render.resolution_percentage = 50
scene.render.dither_intensity = 0.0
scene.cycles.use_denoising = False
scene.cycles.samples = 128
scene.cycles.sampling_pattern = 'TABULATED_SOBOL'
scene.cycles.use_adaptive_sampling = False
scene.cycles.use_light_tree = False
scene.cycles.blur_glossy = 0.0
scene.cycles.sample_clamp_indirect = 0.0
scene.view_settings.view_transform = 'Standard'
bpy.context.view_layer.update()

# ---- added for rendering (the .blend has no active camera and no usable light): camera, sun + grey world if the file has none
cam_auto = bpy.data.cameras.new('AutoCamera')
cam_auto.lens = 50.0
cam_auto.sensor_width = 36.0
cam_auto.clip_end = 10712.7
ob_auto_camera = bpy.data.objects.new('AutoCamera', cam_auto)
scene.collection.objects.link(ob_auto_camera)
ob_auto_camera.location = (659.987, -732.493, 488.329)
ob_auto_camera.rotation_euler = (1.09748, -7.21219e-08, 0.694738)
scene.camera = ob_auto_camera
light_auto_sun = bpy.data.lights.new('AutoSun', 'SUN')
light_auto_sun.energy = 3.0
light_auto_sun.angle = 0.0523599
ob_auto_sun = bpy.data.objects.new('AutoSun', light_auto_sun)
scene.collection.objects.link(ob_auto_sun)
ob_auto_sun.rotation_euler = (0.872665, 0.174533, 0.523599)
if scene.world is None:
    world_auto = bpy.data.worlds.new('AutoWorld')
    world_auto.color = (0.3, 0.3, 0.3)
    scene.world = world_auto
bpy.context.view_layer.update()
